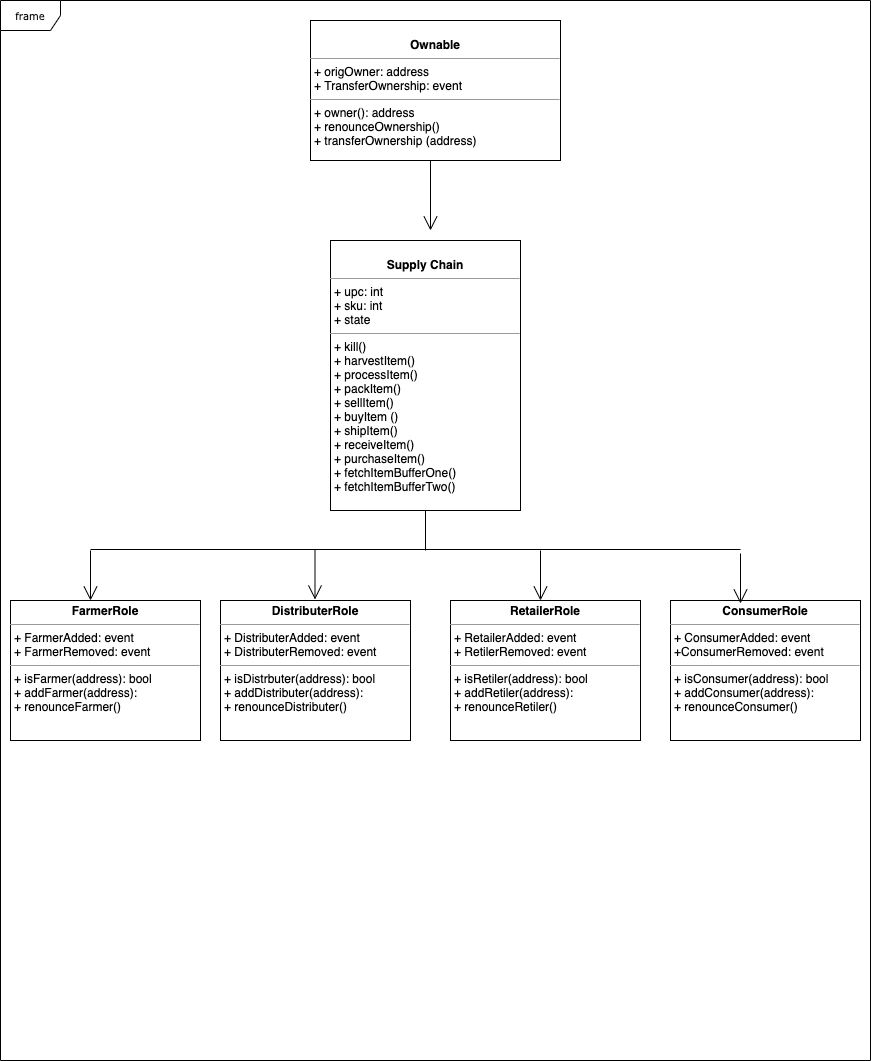

The diagram above was exported from draw.io. Its source (the exported page's mxGraphModel, read from the mxfile embedded in the PNG):
<mxGraphModel dx="946" dy="498" grid="1" gridSize="10" guides="1" tooltips="1" connect="1" arrows="1" fold="1" page="1" pageScale="1" pageWidth="850" pageHeight="1100" background="#ffffff" math="0" shadow="0">
  <root>
    <mxCell id="0" />
    <mxCell id="1" parent="0" />
    <mxCell id="17acba5748e5396b-1" value="frame" style="shape=umlFrame;whiteSpace=wrap;html=1;rounded=0;shadow=0;comic=0;labelBackgroundColor=none;strokeWidth=1;fontFamily=Verdana;fontSize=10;align=center;" parent="1" vertex="1">
      <mxGeometry x="20" y="20" width="870" height="1060" as="geometry" />
    </mxCell>
    <mxCell id="5d2195bd80daf111-15" value="&lt;p style=&quot;margin: 0px ; margin-top: 4px ; text-align: center&quot;&gt;&lt;br&gt;&lt;b&gt;Supply Chain&lt;/b&gt;&lt;/p&gt;&lt;hr size=&quot;1&quot;&gt;&lt;p style=&quot;margin: 0px ; margin-left: 4px&quot;&gt;+ upc: int&lt;br&gt;+ sku: int&lt;/p&gt;&lt;p style=&quot;margin: 0px ; margin-left: 4px&quot;&gt;+ state&amp;nbsp;&lt;/p&gt;&lt;hr size=&quot;1&quot;&gt;&lt;p style=&quot;margin: 0px ; margin-left: 4px&quot;&gt;+ kill()&lt;br&gt;+&amp;nbsp;harvestItem()&lt;/p&gt;&lt;p style=&quot;margin: 0px ; margin-left: 4px&quot;&gt;+&amp;nbsp;processItem()&lt;/p&gt;&lt;p style=&quot;margin: 0px ; margin-left: 4px&quot;&gt;+&amp;nbsp;packItem()&lt;/p&gt;&lt;p style=&quot;margin: 0px ; margin-left: 4px&quot;&gt;+&amp;nbsp;sellItem()&lt;/p&gt;&lt;p style=&quot;margin: 0px ; margin-left: 4px&quot;&gt;+&amp;nbsp;buyItem ()&lt;/p&gt;&lt;p style=&quot;margin: 0px ; margin-left: 4px&quot;&gt;+&amp;nbsp;shipItem()&lt;/p&gt;&lt;p style=&quot;margin: 0px ; margin-left: 4px&quot;&gt;+&amp;nbsp;receiveItem()&lt;/p&gt;&lt;p style=&quot;margin: 0px ; margin-left: 4px&quot;&gt;+&amp;nbsp;purchaseItem()&lt;/p&gt;&lt;p style=&quot;margin: 0px ; margin-left: 4px&quot;&gt;+&amp;nbsp;fetchItemBufferOne()&lt;/p&gt;&lt;p style=&quot;margin: 0px ; margin-left: 4px&quot;&gt;+&amp;nbsp;fetchItemBufferTwo()&lt;/p&gt;" style="verticalAlign=top;align=left;overflow=fill;fontSize=12;fontFamily=Helvetica;html=1;rounded=0;shadow=0;comic=0;labelBackgroundColor=none;strokeWidth=1" parent="1" vertex="1">
      <mxGeometry x="350" y="260" width="190" height="270" as="geometry" />
    </mxCell>
    <mxCell id="5d2195bd80daf111-18" value="&lt;p style=&quot;margin: 0px ; margin-top: 4px ; text-align: center&quot;&gt;&lt;br&gt;&lt;b&gt;Ownable&lt;/b&gt;&lt;/p&gt;&lt;hr size=&quot;1&quot;&gt;&lt;p style=&quot;margin: 0px ; margin-left: 4px&quot;&gt;+ origOwner: address&lt;br&gt;+ TransferOwnership: event&lt;/p&gt;&lt;hr size=&quot;1&quot;&gt;&lt;p style=&quot;margin: 0px ; margin-left: 4px&quot;&gt;+ owner(): address&lt;br&gt;+ renounceOwnership()&lt;/p&gt;&lt;p style=&quot;margin: 0px ; margin-left: 4px&quot;&gt;+ transferOwnership (address)&lt;/p&gt;" style="verticalAlign=top;align=left;overflow=fill;fontSize=12;fontFamily=Helvetica;html=1;rounded=0;shadow=0;comic=0;labelBackgroundColor=none;strokeWidth=1" parent="1" vertex="1">
      <mxGeometry x="330" y="40" width="250" height="140" as="geometry" />
    </mxCell>
    <mxCell id="5d2195bd80daf111-19" value="&lt;p style=&quot;margin: 0px ; margin-top: 4px ; text-align: center&quot;&gt;&lt;b&gt;FarmerRole&lt;/b&gt;&lt;/p&gt;&lt;hr size=&quot;1&quot;&gt;&lt;p style=&quot;margin: 0px ; margin-left: 4px&quot;&gt;+ FarmerAdded: event&lt;br&gt;+ FarmerRemoved: event&lt;/p&gt;&lt;hr size=&quot;1&quot;&gt;&lt;p style=&quot;margin: 0px ; margin-left: 4px&quot;&gt;+ isFarmer(address): bool&lt;br&gt;+ addFarmer(address):&lt;/p&gt;&lt;p style=&quot;margin: 0px ; margin-left: 4px&quot;&gt;+&amp;nbsp;renounceFarmer()&lt;/p&gt;" style="verticalAlign=top;align=left;overflow=fill;fontSize=12;fontFamily=Helvetica;html=1;rounded=0;shadow=0;comic=0;labelBackgroundColor=none;strokeWidth=1" parent="1" vertex="1">
      <mxGeometry x="30" y="620" width="190" height="140" as="geometry" />
    </mxCell>
    <mxCell id="6T_u03tlx7tB6cqPOZmp-4" value="" style="endArrow=open;endFill=1;endSize=12;html=1;" edge="1" parent="1">
      <mxGeometry width="160" relative="1" as="geometry">
        <mxPoint x="450" y="180" as="sourcePoint" />
        <mxPoint x="450" y="250" as="targetPoint" />
      </mxGeometry>
    </mxCell>
    <mxCell id="6T_u03tlx7tB6cqPOZmp-5" value="" style="shape=line;html=1;strokeWidth=1;" vertex="1" parent="1">
      <mxGeometry x="110" y="564" width="650" height="10" as="geometry" />
    </mxCell>
    <mxCell id="6T_u03tlx7tB6cqPOZmp-7" value="" style="line;strokeWidth=1;fillColor=none;align=left;verticalAlign=middle;spacingTop=-1;spacingLeft=3;spacingRight=3;rotatable=0;labelPosition=right;points=[];portConstraint=eastwest;direction=south;" vertex="1" parent="1">
      <mxGeometry x="441" y="530" width="8" height="40" as="geometry" />
    </mxCell>
    <mxCell id="6T_u03tlx7tB6cqPOZmp-13" value="&lt;p style=&quot;margin: 0px ; margin-top: 4px ; text-align: center&quot;&gt;&lt;b&gt;DistributerRole&lt;/b&gt;&lt;/p&gt;&lt;hr size=&quot;1&quot;&gt;&lt;p style=&quot;margin: 0px ; margin-left: 4px&quot;&gt;+ DistributerAdded: event&lt;br&gt;+ DistributerRemoved: event&lt;/p&gt;&lt;hr size=&quot;1&quot;&gt;&lt;p style=&quot;margin: 0px ; margin-left: 4px&quot;&gt;+ isDistrbuter(address): bool&lt;br&gt;+ addDistributer(address):&lt;/p&gt;&lt;p style=&quot;margin: 0px ; margin-left: 4px&quot;&gt;+&amp;nbsp;renounceDistributer()&lt;/p&gt;" style="verticalAlign=top;align=left;overflow=fill;fontSize=12;fontFamily=Helvetica;html=1;rounded=0;shadow=0;comic=0;labelBackgroundColor=none;strokeWidth=1" vertex="1" parent="1">
      <mxGeometry x="240" y="620" width="190" height="140" as="geometry" />
    </mxCell>
    <mxCell id="6T_u03tlx7tB6cqPOZmp-14" value="&lt;p style=&quot;margin: 0px ; margin-top: 4px ; text-align: center&quot;&gt;&lt;b&gt;RetailerRole&lt;/b&gt;&lt;/p&gt;&lt;hr size=&quot;1&quot;&gt;&lt;p style=&quot;margin: 0px ; margin-left: 4px&quot;&gt;+ RetailerAdded: event&lt;br&gt;+ RetilerRemoved: event&lt;/p&gt;&lt;hr size=&quot;1&quot;&gt;&lt;p style=&quot;margin: 0px ; margin-left: 4px&quot;&gt;+ isRetiler(address): bool&lt;br&gt;+ addRetiler(address):&lt;/p&gt;&lt;p style=&quot;margin: 0px ; margin-left: 4px&quot;&gt;+&amp;nbsp;renounceRetiler()&lt;/p&gt;" style="verticalAlign=top;align=left;overflow=fill;fontSize=12;fontFamily=Helvetica;html=1;rounded=0;shadow=0;comic=0;labelBackgroundColor=none;strokeWidth=1" vertex="1" parent="1">
      <mxGeometry x="470" y="620" width="190" height="140" as="geometry" />
    </mxCell>
    <mxCell id="6T_u03tlx7tB6cqPOZmp-15" value="&lt;p style=&quot;margin: 0px ; margin-top: 4px ; text-align: center&quot;&gt;&lt;b&gt;ConsumerRole&lt;/b&gt;&lt;/p&gt;&lt;hr size=&quot;1&quot;&gt;&lt;p style=&quot;margin: 0px ; margin-left: 4px&quot;&gt;+ ConsumerAdded: event&lt;br&gt;+ConsumerRemoved: event&lt;/p&gt;&lt;hr size=&quot;1&quot;&gt;&lt;p style=&quot;margin: 0px ; margin-left: 4px&quot;&gt;+ isConsumer(address): bool&lt;br&gt;+ addConsumer(address):&lt;/p&gt;&lt;p style=&quot;margin: 0px ; margin-left: 4px&quot;&gt;+&amp;nbsp;renounceConsumer()&lt;/p&gt;" style="verticalAlign=top;align=left;overflow=fill;fontSize=12;fontFamily=Helvetica;html=1;rounded=0;shadow=0;comic=0;labelBackgroundColor=none;strokeWidth=1" vertex="1" parent="1">
      <mxGeometry x="690" y="620" width="190" height="140" as="geometry" />
    </mxCell>
    <mxCell id="6T_u03tlx7tB6cqPOZmp-16" value="" style="endArrow=open;endFill=1;endSize=12;html=1;" edge="1" parent="1">
      <mxGeometry width="160" relative="1" as="geometry">
        <mxPoint x="110" y="570" as="sourcePoint" />
        <mxPoint x="110" y="620" as="targetPoint" />
      </mxGeometry>
    </mxCell>
    <mxCell id="6T_u03tlx7tB6cqPOZmp-17" value="" style="endArrow=open;endFill=1;endSize=12;html=1;" edge="1" parent="1">
      <mxGeometry width="160" relative="1" as="geometry">
        <mxPoint x="334.5" y="569" as="sourcePoint" />
        <mxPoint x="334.5" y="619" as="targetPoint" />
      </mxGeometry>
    </mxCell>
    <mxCell id="6T_u03tlx7tB6cqPOZmp-18" value="" style="endArrow=open;endFill=1;endSize=12;html=1;" edge="1" parent="1">
      <mxGeometry width="160" relative="1" as="geometry">
        <mxPoint x="560" y="570" as="sourcePoint" />
        <mxPoint x="560" y="620" as="targetPoint" />
      </mxGeometry>
    </mxCell>
    <mxCell id="6T_u03tlx7tB6cqPOZmp-19" value="" style="endArrow=open;endFill=1;endSize=12;html=1;" edge="1" parent="1">
      <mxGeometry width="160" relative="1" as="geometry">
        <mxPoint x="760" y="573" as="sourcePoint" />
        <mxPoint x="760" y="623" as="targetPoint" />
      </mxGeometry>
    </mxCell>
  </root>
</mxGraphModel>